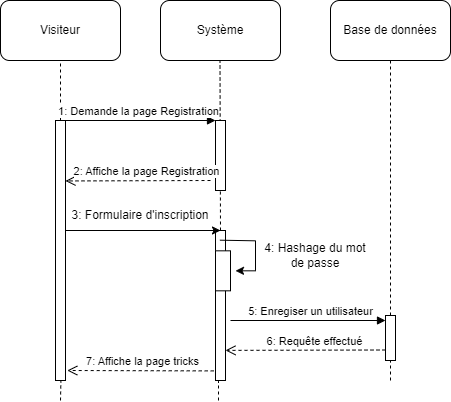

The diagram above was exported from draw.io. Its source (the exported page's mxGraphModel, read from the mxfile embedded in the PNG):
<mxGraphModel dx="1434" dy="1925" grid="1" gridSize="10" guides="1" tooltips="1" connect="1" arrows="1" fold="1" page="1" pageScale="1" pageWidth="827" pageHeight="1169" math="0" shadow="0">
  <root>
    <mxCell id="0" />
    <mxCell id="1" parent="0" />
    <mxCell id="StpfDAAeQn7O_3Bzpwdt-1" value="Visiteur" style="rounded=1;whiteSpace=wrap;html=1;" parent="1" vertex="1">
      <mxGeometry x="10" y="-870" width="120" height="60" as="geometry" />
    </mxCell>
    <mxCell id="StpfDAAeQn7O_3Bzpwdt-2" value="Système" style="rounded=1;whiteSpace=wrap;html=1;" parent="1" vertex="1">
      <mxGeometry x="170" y="-870" width="120" height="60" as="geometry" />
    </mxCell>
    <mxCell id="StpfDAAeQn7O_3Bzpwdt-3" value="" style="endArrow=none;dashed=1;html=1;rounded=0;entryX=0.5;entryY=1;entryDx=0;entryDy=0;" parent="1" target="StpfDAAeQn7O_3Bzpwdt-1" edge="1">
      <mxGeometry width="50" height="50" relative="1" as="geometry">
        <mxPoint x="70" y="-750" as="sourcePoint" />
        <mxPoint x="450" y="-540" as="targetPoint" />
      </mxGeometry>
    </mxCell>
    <mxCell id="StpfDAAeQn7O_3Bzpwdt-4" value="" style="endArrow=none;dashed=1;html=1;rounded=0;entryX=0.5;entryY=1;entryDx=0;entryDy=0;exitX=1;exitY=1;exitDx=0;exitDy=0;" parent="1" source="StpfDAAeQn7O_3Bzpwdt-15" edge="1">
      <mxGeometry width="50" height="50" relative="1" as="geometry">
        <mxPoint x="229.5" y="-750" as="sourcePoint" />
        <mxPoint x="229.5" y="-810" as="targetPoint" />
      </mxGeometry>
    </mxCell>
    <mxCell id="StpfDAAeQn7O_3Bzpwdt-5" value="" style="html=1;points=[];perimeter=orthogonalPerimeter;" parent="1" vertex="1">
      <mxGeometry x="65" y="-750" width="10" height="260" as="geometry" />
    </mxCell>
    <mxCell id="StpfDAAeQn7O_3Bzpwdt-6" value="" style="html=1;points=[];perimeter=orthogonalPerimeter;" parent="1" vertex="1">
      <mxGeometry x="225" y="-750" width="10" height="70" as="geometry" />
    </mxCell>
    <mxCell id="StpfDAAeQn7O_3Bzpwdt-7" value="1: Demande la page Registration" style="html=1;verticalAlign=bottom;endArrow=block;entryX=0;entryY=0;rounded=0;exitX=0.5;exitY=0;exitDx=0;exitDy=0;exitPerimeter=0;" parent="1" source="StpfDAAeQn7O_3Bzpwdt-5" target="StpfDAAeQn7O_3Bzpwdt-6" edge="1">
      <mxGeometry x="0.0065" relative="1" as="geometry">
        <mxPoint x="160" y="-750" as="sourcePoint" />
        <mxPoint as="offset" />
      </mxGeometry>
    </mxCell>
    <mxCell id="StpfDAAeQn7O_3Bzpwdt-8" value="" style="html=1;points=[];perimeter=orthogonalPerimeter;" parent="1" vertex="1">
      <mxGeometry x="225" y="-640" width="10" height="70" as="geometry" />
    </mxCell>
    <mxCell id="StpfDAAeQn7O_3Bzpwdt-9" value="" style="html=1;points=[];perimeter=orthogonalPerimeter;" parent="1" vertex="1">
      <mxGeometry x="225" y="-640" width="10" height="150" as="geometry" />
    </mxCell>
    <mxCell id="StpfDAAeQn7O_3Bzpwdt-10" value="Base de données" style="rounded=1;whiteSpace=wrap;html=1;" parent="1" vertex="1">
      <mxGeometry x="340" y="-870" width="120" height="60" as="geometry" />
    </mxCell>
    <mxCell id="StpfDAAeQn7O_3Bzpwdt-11" value="" style="endArrow=none;dashed=1;html=1;rounded=0;entryX=0.5;entryY=1;entryDx=0;entryDy=0;startArrow=none;" parent="1" source="StpfDAAeQn7O_3Bzpwdt-24" target="StpfDAAeQn7O_3Bzpwdt-10" edge="1">
      <mxGeometry width="50" height="50" relative="1" as="geometry">
        <mxPoint x="400" y="-460" as="sourcePoint" />
        <mxPoint x="780" y="-540" as="targetPoint" />
      </mxGeometry>
    </mxCell>
    <mxCell id="StpfDAAeQn7O_3Bzpwdt-13" value="2: Affiche la page Registration" style="html=1;verticalAlign=bottom;endArrow=open;dashed=1;endSize=8;rounded=0;entryX=1.04;entryY=0.345;entryDx=0;entryDy=0;entryPerimeter=0;" parent="1" edge="1">
      <mxGeometry x="-0.1111" relative="1" as="geometry">
        <mxPoint x="75" y="-689.55" as="targetPoint" />
        <mxPoint as="offset" />
        <mxPoint x="220" y="-690" as="sourcePoint" />
      </mxGeometry>
    </mxCell>
    <mxCell id="StpfDAAeQn7O_3Bzpwdt-14" value="" style="endArrow=classic;html=1;rounded=0;entryX=1;entryY=1;entryDx=0;entryDy=0;" parent="1" target="StpfDAAeQn7O_3Bzpwdt-15" edge="1">
      <mxGeometry width="50" height="50" relative="1" as="geometry">
        <mxPoint x="75" y="-640" as="sourcePoint" />
        <mxPoint x="221.79999999999995" y="-639.3" as="targetPoint" />
      </mxGeometry>
    </mxCell>
    <mxCell id="StpfDAAeQn7O_3Bzpwdt-15" value="3: Formulaire d'inscription" style="text;html=1;strokeColor=none;fillColor=none;align=center;verticalAlign=middle;whiteSpace=wrap;rounded=0;" parent="1" vertex="1">
      <mxGeometry x="70" y="-670" width="160" height="30" as="geometry" />
    </mxCell>
    <mxCell id="StpfDAAeQn7O_3Bzpwdt-17" value="5: Enregiser un utilisateur" style="html=1;verticalAlign=bottom;endArrow=block;entryX=0;entryY=0;rounded=0;exitX=0.5;exitY=0;exitDx=0;exitDy=0;exitPerimeter=0;" parent="1" edge="1">
      <mxGeometry x="0.0323" relative="1" as="geometry">
        <mxPoint x="240" y="-550" as="sourcePoint" />
        <mxPoint as="offset" />
        <mxPoint x="395" y="-550" as="targetPoint" />
      </mxGeometry>
    </mxCell>
    <mxCell id="StpfDAAeQn7O_3Bzpwdt-18" value="7: Affiche la page tricks" style="html=1;verticalAlign=bottom;endArrow=open;dashed=1;endSize=8;rounded=0;exitX=-0.24;exitY=1.127;exitDx=0;exitDy=0;exitPerimeter=0;" parent="1" edge="1">
      <mxGeometry x="-0.0278" relative="1" as="geometry">
        <mxPoint x="76.8" y="-500" as="targetPoint" />
        <mxPoint as="offset" />
        <mxPoint x="223.2000000000001" y="-499.60000000000014" as="sourcePoint" />
      </mxGeometry>
    </mxCell>
    <mxCell id="StpfDAAeQn7O_3Bzpwdt-19" value="" style="endArrow=none;dashed=1;html=1;rounded=0;entryX=0.54;entryY=1;entryDx=0;entryDy=0;entryPerimeter=0;" parent="1" target="StpfDAAeQn7O_3Bzpwdt-5" edge="1">
      <mxGeometry width="50" height="50" relative="1" as="geometry">
        <mxPoint x="70" y="-470" as="sourcePoint" />
        <mxPoint x="250" y="-280" as="targetPoint" />
        <Array as="points" />
      </mxGeometry>
    </mxCell>
    <mxCell id="StpfDAAeQn7O_3Bzpwdt-20" value="" style="endArrow=none;dashed=1;html=1;rounded=0;entryX=0.3;entryY=1.007;entryDx=0;entryDy=0;entryPerimeter=0;" parent="1" target="StpfDAAeQn7O_3Bzpwdt-9" edge="1">
      <mxGeometry width="50" height="50" relative="1" as="geometry">
        <mxPoint x="228" y="-470" as="sourcePoint" />
        <mxPoint x="80.40000000000009" y="-280" as="targetPoint" />
        <Array as="points" />
      </mxGeometry>
    </mxCell>
    <mxCell id="StpfDAAeQn7O_3Bzpwdt-23" value="" style="endArrow=none;dashed=1;html=1;rounded=0;entryX=0.5;entryY=1;entryDx=0;entryDy=0;" parent="1" target="StpfDAAeQn7O_3Bzpwdt-24" edge="1">
      <mxGeometry width="50" height="50" relative="1" as="geometry">
        <mxPoint x="400" y="-490" as="sourcePoint" />
        <mxPoint x="400" y="-810" as="targetPoint" />
      </mxGeometry>
    </mxCell>
    <mxCell id="StpfDAAeQn7O_3Bzpwdt-24" value="" style="html=1;points=[];perimeter=orthogonalPerimeter;" parent="1" vertex="1">
      <mxGeometry x="395" y="-555" width="10" height="45" as="geometry" />
    </mxCell>
    <mxCell id="StpfDAAeQn7O_3Bzpwdt-25" value="6: Requête effectué" style="html=1;verticalAlign=bottom;endArrow=open;dashed=1;endSize=8;rounded=0;entryX=1.04;entryY=0.345;entryDx=0;entryDy=0;entryPerimeter=0;exitX=0.5;exitY=0.643;exitDx=0;exitDy=0;exitPerimeter=0;" parent="1" edge="1">
      <mxGeometry x="-0.1111" relative="1" as="geometry">
        <mxPoint x="235" y="-520.1099999999999" as="targetPoint" />
        <mxPoint as="offset" />
        <mxPoint x="395" y="-520.5" as="sourcePoint" />
      </mxGeometry>
    </mxCell>
    <mxCell id="StpfDAAeQn7O_3Bzpwdt-29" value="" style="html=1;points=[];perimeter=orthogonalPerimeter;" parent="1" vertex="1">
      <mxGeometry x="225" y="-619.6800000000001" width="15" height="40" as="geometry" />
    </mxCell>
    <mxCell id="StpfDAAeQn7O_3Bzpwdt-30" value="" style="endArrow=classic;html=1;rounded=0;exitX=0.94;exitY=0.242;exitDx=0;exitDy=0;exitPerimeter=0;" parent="1" edge="1">
      <mxGeometry width="50" height="50" relative="1" as="geometry">
        <mxPoint x="229.4000000000001" y="-630.3200000000002" as="sourcePoint" />
        <mxPoint x="245" y="-599.6800000000001" as="targetPoint" />
        <Array as="points">
          <mxPoint x="265" y="-629.6800000000001" />
          <mxPoint x="265" y="-599.6800000000001" />
        </Array>
      </mxGeometry>
    </mxCell>
    <mxCell id="StpfDAAeQn7O_3Bzpwdt-31" value="4: Hashage du mot de passe" style="text;html=1;strokeColor=none;fillColor=none;align=center;verticalAlign=middle;whiteSpace=wrap;rounded=0;" parent="1" vertex="1">
      <mxGeometry x="265" y="-630" width="120" height="30" as="geometry" />
    </mxCell>
  </root>
</mxGraphModel>